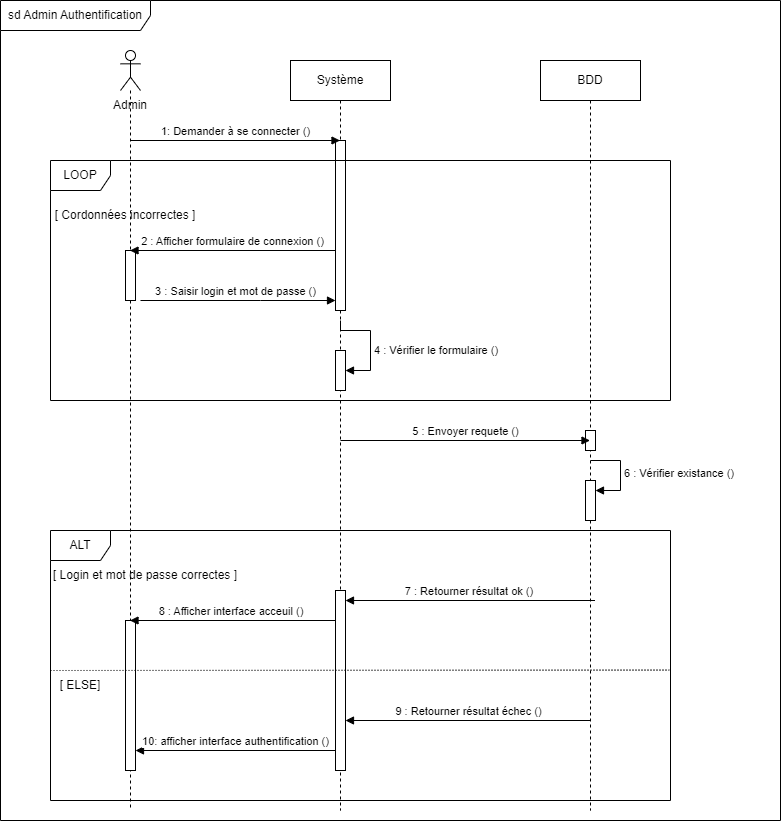

The diagram above was exported from draw.io. Its source (the exported page's mxGraphModel, read from the mxfile embedded in the PNG):
<mxGraphModel dx="1050" dy="596" grid="1" gridSize="10" guides="1" tooltips="1" connect="1" arrows="1" fold="1" page="1" pageScale="1" pageWidth="850" pageHeight="1100" math="0" shadow="0">
  <root>
    <mxCell id="0" />
    <mxCell id="1" parent="0" />
    <mxCell id="h4XBomCdibZAVb6NWBpq-1" value="sd Admin Authentification" style="shape=umlFrame;whiteSpace=wrap;html=1;pointerEvents=0;width=150;height=30;" parent="1" vertex="1">
      <mxGeometry x="40" y="50" width="780" height="820" as="geometry" />
    </mxCell>
    <mxCell id="h4XBomCdibZAVb6NWBpq-2" value="" style="shape=umlLifeline;perimeter=lifelinePerimeter;whiteSpace=wrap;html=1;container=1;dropTarget=0;collapsible=0;recursiveResize=0;outlineConnect=0;portConstraint=eastwest;newEdgeStyle={&quot;curved&quot;:0,&quot;rounded&quot;:0};participant=umlActor;size=40;" parent="1" vertex="1">
      <mxGeometry x="160" y="100" width="20" height="760" as="geometry" />
    </mxCell>
    <mxCell id="h4XBomCdibZAVb6NWBpq-22" value="" style="html=1;points=[[0,0,0,0,5],[0,1,0,0,-5],[1,0,0,0,5],[1,1,0,0,-5]];perimeter=orthogonalPerimeter;outlineConnect=0;targetShapes=umlLifeline;portConstraint=eastwest;newEdgeStyle={&quot;curved&quot;:0,&quot;rounded&quot;:0};" parent="h4XBomCdibZAVb6NWBpq-2" vertex="1">
      <mxGeometry x="5" y="200" width="10" height="50" as="geometry" />
    </mxCell>
    <mxCell id="h4XBomCdibZAVb6NWBpq-33" value="" style="html=1;points=[[0,0,0,0,5],[0,1,0,0,-5],[1,0,0,0,5],[1,1,0,0,-5]];perimeter=orthogonalPerimeter;outlineConnect=0;targetShapes=umlLifeline;portConstraint=eastwest;newEdgeStyle={&quot;curved&quot;:0,&quot;rounded&quot;:0};" parent="h4XBomCdibZAVb6NWBpq-2" vertex="1">
      <mxGeometry x="5" y="570" width="10" height="150" as="geometry" />
    </mxCell>
    <mxCell id="h4XBomCdibZAVb6NWBpq-3" value="Admin" style="text;strokeColor=none;align=center;fillColor=none;html=1;verticalAlign=middle;whiteSpace=wrap;rounded=0;" parent="1" vertex="1">
      <mxGeometry x="140" y="140" width="60" height="30" as="geometry" />
    </mxCell>
    <mxCell id="h4XBomCdibZAVb6NWBpq-10" value="Système" style="shape=umlLifeline;perimeter=lifelinePerimeter;whiteSpace=wrap;html=1;container=1;dropTarget=0;collapsible=0;recursiveResize=0;outlineConnect=0;portConstraint=eastwest;newEdgeStyle={&quot;curved&quot;:0,&quot;rounded&quot;:0};" parent="1" vertex="1">
      <mxGeometry x="330" y="110" width="100" height="750" as="geometry" />
    </mxCell>
    <mxCell id="h4XBomCdibZAVb6NWBpq-14" value="" style="html=1;points=[[0,0,0,0,5],[0,1,0,0,-5],[1,0,0,0,5],[1,1,0,0,-5]];perimeter=orthogonalPerimeter;outlineConnect=0;targetShapes=umlLifeline;portConstraint=eastwest;newEdgeStyle={&quot;curved&quot;:0,&quot;rounded&quot;:0};" parent="h4XBomCdibZAVb6NWBpq-10" vertex="1">
      <mxGeometry x="45" y="80" width="10" height="170" as="geometry" />
    </mxCell>
    <mxCell id="h4XBomCdibZAVb6NWBpq-19" value="" style="html=1;points=[[0,0,0,0,5],[0,1,0,0,-5],[1,0,0,0,5],[1,1,0,0,-5]];perimeter=orthogonalPerimeter;outlineConnect=0;targetShapes=umlLifeline;portConstraint=eastwest;newEdgeStyle={&quot;curved&quot;:0,&quot;rounded&quot;:0};" parent="h4XBomCdibZAVb6NWBpq-10" vertex="1">
      <mxGeometry x="45" y="290" width="10" height="40" as="geometry" />
    </mxCell>
    <mxCell id="h4XBomCdibZAVb6NWBpq-20" value="4 : Vérifier le formulaire ()&amp;nbsp;" style="html=1;align=left;spacingLeft=2;endArrow=block;rounded=0;edgeStyle=orthogonalEdgeStyle;curved=0;rounded=0;" parent="h4XBomCdibZAVb6NWBpq-10" target="h4XBomCdibZAVb6NWBpq-19" edge="1">
      <mxGeometry x="0.1429" relative="1" as="geometry">
        <mxPoint x="50" y="260" as="sourcePoint" />
        <Array as="points">
          <mxPoint x="80" y="270" />
        </Array>
        <mxPoint as="offset" />
      </mxGeometry>
    </mxCell>
    <mxCell id="h4XBomCdibZAVb6NWBpq-11" value="BDD" style="shape=umlLifeline;perimeter=lifelinePerimeter;whiteSpace=wrap;html=1;container=1;dropTarget=0;collapsible=0;recursiveResize=0;outlineConnect=0;portConstraint=eastwest;newEdgeStyle={&quot;curved&quot;:0,&quot;rounded&quot;:0};" parent="1" vertex="1">
      <mxGeometry x="580" y="110" width="100" height="750" as="geometry" />
    </mxCell>
    <mxCell id="h4XBomCdibZAVb6NWBpq-24" value="" style="html=1;points=[[0,0,0,0,5],[0,1,0,0,-5],[1,0,0,0,5],[1,1,0,0,-5]];perimeter=orthogonalPerimeter;outlineConnect=0;targetShapes=umlLifeline;portConstraint=eastwest;newEdgeStyle={&quot;curved&quot;:0,&quot;rounded&quot;:0};" parent="h4XBomCdibZAVb6NWBpq-11" vertex="1">
      <mxGeometry x="45" y="370" width="10" height="20" as="geometry" />
    </mxCell>
    <mxCell id="h4XBomCdibZAVb6NWBpq-25" value="" style="html=1;points=[[0,0,0,0,5],[0,1,0,0,-5],[1,0,0,0,5],[1,1,0,0,-5]];perimeter=orthogonalPerimeter;outlineConnect=0;targetShapes=umlLifeline;portConstraint=eastwest;newEdgeStyle={&quot;curved&quot;:0,&quot;rounded&quot;:0};" parent="h4XBomCdibZAVb6NWBpq-11" vertex="1">
      <mxGeometry x="45" y="420" width="10" height="40" as="geometry" />
    </mxCell>
    <mxCell id="h4XBomCdibZAVb6NWBpq-26" value="6 : Vérifier existance ()" style="html=1;align=left;spacingLeft=2;endArrow=block;rounded=0;edgeStyle=orthogonalEdgeStyle;curved=0;rounded=0;" parent="h4XBomCdibZAVb6NWBpq-11" target="h4XBomCdibZAVb6NWBpq-25" edge="1">
      <mxGeometry relative="1" as="geometry">
        <mxPoint x="50" y="400" as="sourcePoint" />
        <Array as="points">
          <mxPoint x="80" y="430" />
        </Array>
      </mxGeometry>
    </mxCell>
    <mxCell id="h4XBomCdibZAVb6NWBpq-12" value="1: Demander à se connecter ()" style="html=1;verticalAlign=bottom;endArrow=block;curved=0;rounded=0;" parent="1" target="h4XBomCdibZAVb6NWBpq-10" edge="1">
      <mxGeometry width="80" relative="1" as="geometry">
        <mxPoint x="170" y="190" as="sourcePoint" />
        <mxPoint x="250" y="190" as="targetPoint" />
      </mxGeometry>
    </mxCell>
    <mxCell id="h4XBomCdibZAVb6NWBpq-17" value="LOOP" style="shape=umlFrame;whiteSpace=wrap;html=1;pointerEvents=0;" parent="1" vertex="1">
      <mxGeometry x="90" y="210" width="620" height="240" as="geometry" />
    </mxCell>
    <mxCell id="h4XBomCdibZAVb6NWBpq-15" value="2 : Afficher formulaire de connexion ()" style="html=1;verticalAlign=bottom;endArrow=block;curved=0;rounded=0;exitX=0;exitY=0;exitDx=0;exitDy=5;exitPerimeter=0;" parent="1" edge="1">
      <mxGeometry relative="1" as="geometry">
        <mxPoint x="375" y="300" as="sourcePoint" />
        <mxPoint x="169.5" y="300" as="targetPoint" />
      </mxGeometry>
    </mxCell>
    <mxCell id="h4XBomCdibZAVb6NWBpq-18" value="3 : Saisir&amp;nbsp;login et mot de passe ()" style="html=1;verticalAlign=bottom;endArrow=block;curved=0;rounded=0;" parent="1" target="h4XBomCdibZAVb6NWBpq-14" edge="1">
      <mxGeometry x="-0.0244" width="80" relative="1" as="geometry">
        <mxPoint x="180" y="350" as="sourcePoint" />
        <mxPoint x="365" y="350" as="targetPoint" />
        <Array as="points">
          <mxPoint x="300" y="350" />
        </Array>
        <mxPoint as="offset" />
      </mxGeometry>
    </mxCell>
    <mxCell id="h4XBomCdibZAVb6NWBpq-21" value="[ Cordonnées incorrectes ]" style="text;strokeColor=none;align=center;fillColor=none;html=1;verticalAlign=middle;whiteSpace=wrap;rounded=0;" parent="1" vertex="1">
      <mxGeometry x="90" y="250" width="150" height="30" as="geometry" />
    </mxCell>
    <mxCell id="h4XBomCdibZAVb6NWBpq-23" value="5 : Envoyer requete ()" style="html=1;verticalAlign=bottom;endArrow=block;curved=0;rounded=0;" parent="1" target="h4XBomCdibZAVb6NWBpq-11" edge="1">
      <mxGeometry x="0.002" width="80" relative="1" as="geometry">
        <mxPoint x="380" y="490" as="sourcePoint" />
        <mxPoint x="460" y="490" as="targetPoint" />
        <mxPoint as="offset" />
      </mxGeometry>
    </mxCell>
    <mxCell id="h4XBomCdibZAVb6NWBpq-28" value="ALT" style="shape=umlFrame;whiteSpace=wrap;html=1;pointerEvents=0;" parent="1" vertex="1">
      <mxGeometry x="90" y="580" width="620" height="270" as="geometry" />
    </mxCell>
    <mxCell id="h4XBomCdibZAVb6NWBpq-29" value="7 : Retourner résultat ok ()&amp;nbsp;" style="html=1;verticalAlign=bottom;endArrow=block;curved=0;rounded=0;" parent="1" edge="1">
      <mxGeometry width="80" relative="1" as="geometry">
        <mxPoint x="634.5" y="650" as="sourcePoint" />
        <mxPoint x="385" y="650" as="targetPoint" />
      </mxGeometry>
    </mxCell>
    <mxCell id="h4XBomCdibZAVb6NWBpq-30" value="" style="html=1;points=[[0,0,0,0,5],[0,1,0,0,-5],[1,0,0,0,5],[1,1,0,0,-5]];perimeter=orthogonalPerimeter;outlineConnect=0;targetShapes=umlLifeline;portConstraint=eastwest;newEdgeStyle={&quot;curved&quot;:0,&quot;rounded&quot;:0};" parent="1" vertex="1">
      <mxGeometry x="375" y="640" width="10" height="180" as="geometry" />
    </mxCell>
    <mxCell id="h4XBomCdibZAVb6NWBpq-31" value="8 : Afficher interface acceuil ()&amp;nbsp;" style="html=1;verticalAlign=bottom;endArrow=block;curved=0;rounded=0;" parent="1" edge="1">
      <mxGeometry width="80" relative="1" as="geometry">
        <mxPoint x="375" y="670" as="sourcePoint" />
        <mxPoint x="169.5" y="670" as="targetPoint" />
      </mxGeometry>
    </mxCell>
    <mxCell id="h4XBomCdibZAVb6NWBpq-32" value="[ Login et mot de passe correctes ]" style="text;strokeColor=none;align=center;fillColor=none;html=1;verticalAlign=middle;whiteSpace=wrap;rounded=0;" parent="1" vertex="1">
      <mxGeometry x="90" y="610" width="190" height="30" as="geometry" />
    </mxCell>
    <mxCell id="h4XBomCdibZAVb6NWBpq-36" value="" style="endArrow=none;html=1;rounded=0;dashed=1;dashPattern=1 2;exitX=0;exitY=0;exitDx=0;exitDy=0;entryX=0.998;entryY=0.517;entryDx=0;entryDy=0;entryPerimeter=0;" parent="1" source="h4XBomCdibZAVb6NWBpq-38" target="h4XBomCdibZAVb6NWBpq-28" edge="1">
      <mxGeometry relative="1" as="geometry">
        <mxPoint x="82.52000000000011" y="715" as="sourcePoint" />
        <mxPoint x="709.9999999999999" y="712.01" as="targetPoint" />
      </mxGeometry>
    </mxCell>
    <mxCell id="h4XBomCdibZAVb6NWBpq-38" value="[ ELSE]" style="text;strokeColor=none;align=center;fillColor=none;html=1;verticalAlign=middle;whiteSpace=wrap;rounded=0;" parent="1" vertex="1">
      <mxGeometry x="90" y="720" width="60" height="30" as="geometry" />
    </mxCell>
    <mxCell id="h4XBomCdibZAVb6NWBpq-39" value="9 : Retourner résultat échec ()" style="html=1;verticalAlign=bottom;endArrow=block;curved=0;rounded=0;" parent="1" edge="1">
      <mxGeometry width="80" relative="1" as="geometry">
        <mxPoint x="629.5" y="770" as="sourcePoint" />
        <mxPoint x="385" y="770" as="targetPoint" />
      </mxGeometry>
    </mxCell>
    <mxCell id="h4XBomCdibZAVb6NWBpq-41" value="10: afficher interface authentification ()" style="html=1;verticalAlign=bottom;endArrow=block;curved=0;rounded=0;exitX=1;exitY=1;exitDx=0;exitDy=-5;exitPerimeter=0;" parent="1" target="h4XBomCdibZAVb6NWBpq-33" edge="1">
      <mxGeometry width="80" relative="1" as="geometry">
        <mxPoint x="375" y="800" as="sourcePoint" />
        <mxPoint x="180" y="800" as="targetPoint" />
      </mxGeometry>
    </mxCell>
  </root>
</mxGraphModel>